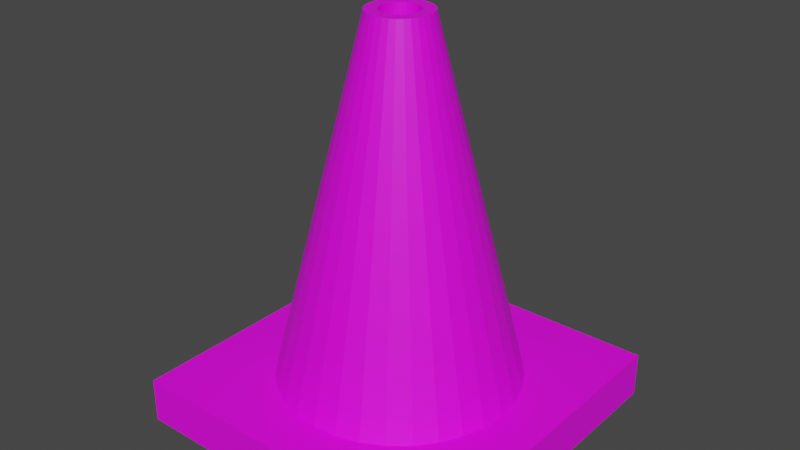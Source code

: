 # Source: cone_blend.blend  (saved by Blender 2.80.75; exported with 4.5.12 LTS)
import bpy
from mathutils import Matrix  # noqa: F401  (used for matrix-valued properties, if any)

bpy.ops.wm.read_factory_settings(use_empty=True)
scene = bpy.context.scene
scene.name = 'Scene'

# ---- collections
col_collection = bpy.data.collections.new('Collection'); scene.collection.children.link(col_collection)

# ---- images (referenced by path relative to the original .blend; pixels are not part of the script)
import os
ASSET_DIR = os.environ.get("B2B_ASSET_DIR", "")  # directory of the original .blend (textures are referenced by path, not embedded)
HERE = os.path.dirname(os.path.abspath(__file__))  # packed textures are extracted next to this script under _unpacked/

def load_image(name, relpath, width, height, colorspace="sRGB"):
    """Load a texture the original file referenced (path relative to the .blend, or extracted next to this script)."""
    p = next((c for c in (os.path.join(HERE, relpath), os.path.join(ASSET_DIR, relpath)) if relpath and os.path.exists(c)), "")
    if p:
        img = bpy.data.images.load(p, check_existing=True)
        img.name = name
    else:  # same state as the original file: an image datablock whose file is absent (Cycles renders it pink)
        img = bpy.data.images.new(name, width, height)
        img.source = "FILE"
        img.filepath = "//" + (relpath or name)
    img.colorspace_settings.name = colorspace
    return img
img_housemat3_png = load_image('houseMat3.png', 'houseMat3.png', 1024, 1024, 'sRGB')

# ---- materials (node trees are filled in below, after node groups)
mat_conematerial = bpy.data.materials.new('ConeMaterial')
mat_conematerial.use_transparent_shadow = False

# ---- material node trees
mat_conematerial.use_nodes = True; mat_conematerial.node_tree.nodes.clear()
_N = mat_conematerial.node_tree.nodes; _L = mat_conematerial.node_tree.links
n0 = _N.new('ShaderNodeOutputMaterial'); n0.name = 'Material Output'; n0.location = (300, 300)
n1 = _N.new('ShaderNodeBsdfPrincipled'); n1.name = 'Principled BSDF'; n1.location = (10, 300)
n1.distribution = 'GGX'
n1.subsurface_method = 'BURLEY'
n1.inputs[3].default_value = 1.45
n1.inputs[27].default_value = (0.0, 0.0, 0.0, 1.0)
n1.inputs[28].default_value = 1.0
n2 = _N.new('ShaderNodeTexImage'); n2.name = 'Image Texture'; n2.location = (-280, 280)
n2.image = img_housemat3_png
_L.new(n1.outputs[0], n0.inputs[0])
_L.new(n2.outputs[0], n1.inputs[0])
n0.is_active_output = True

# ---- world
world_world = bpy.data.worlds.new('World'); scene.world = world_world
world_world.use_nodes = True; world_world.node_tree.nodes.clear()
_N = world_world.node_tree.nodes; _L = world_world.node_tree.links
n0 = _N.new('ShaderNodeOutputWorld'); n0.name = 'World Output'; n0.location = (300, 300)
n1 = _N.new('ShaderNodeBackground'); n1.name = 'Background'; n1.location = (10, 300)
n1.inputs[0].default_value = (0.05088, 0.05088, 0.05088, 1.0)
_L.new(n1.outputs[0], n0.inputs[0])
n0.is_active_output = True
world_world.color = (0.05088, 0.05088, 0.05088)
world_world.use_sun_shadow = False
world_world.sun_shadow_jitter_overblur = 0.0

# ---- meshes
me_cube_001 = bpy.data.meshes.new('Cube.001')
me_cube_001.from_pydata([(-1.0, -1.0, -1.0), (-1.0, -1.0, 1.0), (-1.0, 1.0, -1.0), (-1.0, 1.0, 1.0), (1.0, -1.0, -1.0), (1.0, -1.0, 1.0), (1.0, 1.0, -1.0), (1.0, 1.0, 1.0), (0.0, 0.7553, -0.00876), (3.939e-08, 0.1849, 16.82), (0.1474, 0.7408, -0.00876), (0.03607, 0.1813, 16.82), (0.289, 0.6978, -0.00876), (0.07075, 0.1708, 16.82), (0.4196, 0.628, -0.00876), (0.1027, 0.1537, 16.82), (0.5341, 0.5341, -0.00876), (0.1307, 0.1307, 16.82), (0.628, 0.4196, -0.00876), (0.1537, 0.1027, 16.82), (0.6978, 0.289, -0.00876), (0.1708, 0.07075, 16.82), (0.7408, 0.1474, -0.00876), (0.1813, 0.03607, 16.82), (0.7553, 5.702e-08, -0.00876), (0.1849, 1.87e-07, 16.82), (0.7408, -0.1474, -0.00876), (0.1813, -0.03607, 16.82), (0.6978, -0.289, -0.00876), (0.1708, -0.07075, 16.82), (0.628, -0.4196, -0.00876), (0.1537, -0.1027, 16.82), (0.5341, -0.5341, -0.00876), (0.1307, -0.1307, 16.82), (0.4196, -0.628, -0.00876), (0.1027, -0.1537, 16.82), (0.289, -0.6978, -0.00876), (0.07075, -0.1708, 16.82), (0.1474, -0.7408, -0.00876), (0.03607, -0.1813, 16.82), (-2.461e-07, -0.7553, -0.00876), (-2.086e-08, -0.1849, 16.82), (-0.1474, -0.7408, -0.00876), (-0.03607, -0.1813, 16.82), (-0.289, -0.6978, -0.00876), (-0.07075, -0.1708, 16.82), (-0.4196, -0.628, -0.00876), (-0.1027, -0.1537, 16.82), (-0.5341, -0.5341, -0.00876), (-0.1307, -0.1307, 16.82), (-0.628, -0.4196, -0.00876), (-0.1537, -0.1027, 16.82), (-0.6978, -0.289, -0.00876), (-0.1708, -0.07075, 16.82), (-0.7408, -0.1474, -0.00876), (-0.1813, -0.03607, 16.82), (-0.7553, 7.293e-07, -0.00876), (-0.1849, 3.516e-07, 16.82), (-0.7408, 0.1474, -0.00876), (-0.1813, 0.03607, 16.82), (-0.6978, 0.289, -0.00876), (-0.1708, 0.07076, 16.82), (-0.628, 0.4196, -0.00876), (-0.1537, 0.1027, 16.82), (-0.5341, 0.5341, -0.00876), (-0.1307, 0.1307, 16.82), (-0.4196, 0.628, -0.00876), (-0.1027, 0.1537, 16.82), (-0.289, 0.6978, -0.00876), (-0.07075, 0.1708, 16.82), (-0.1474, 0.7408, -0.00876), (-0.03607, 0.1813, 16.82), (2.586e-08, 0.3808, 11.04), (0.0743, 0.3735, 11.04), (0.1457, 0.3518, 11.04), (0.2116, 0.3167, 11.04), (0.2693, 0.2693, 11.04), (0.3167, 0.2116, 11.04), (0.3518, 0.1457, 11.04), (0.3735, 0.0743, 11.04), (0.3808, 1.423e-07, 11.04), (0.3735, -0.0743, 11.04), (0.3518, -0.1457, 11.04), (0.3167, -0.2116, 11.04), (0.2693, -0.2693, 11.04), (0.2116, -0.3167, 11.04), (0.1457, -0.3518, 11.04), (0.0743, -0.3735, 11.04), (-9.823e-08, -0.3808, 11.04), (-0.0743, -0.3735, 11.04), (-0.1457, -0.3518, 11.04), (-0.2116, -0.3167, 11.04), (-0.2693, -0.2693, 11.04), (-0.3167, -0.2116, 11.04), (-0.3518, -0.1457, 11.04), (-0.3735, -0.0743, 11.04), (-0.3808, 4.813e-07, 11.04), (-0.3735, 0.0743, 11.04), (-0.3518, 0.1457, 11.04), (-0.3167, 0.2116, 11.04), (-0.2693, 0.2693, 11.04), (-0.2116, 0.3167, 11.04), (-0.1457, 0.3518, 11.04), (-0.0743, 0.3735, 11.04), (0.09407, 0.4729, 8.05), (0.1845, 0.4455, 8.05), (0.2679, 0.4009, 8.05), (0.341, 0.341, 8.05), (0.4009, 0.2679, 8.05), (0.4455, 0.1845, 8.05), (0.4729, 0.09407, 8.05), (0.4822, 1.192e-07, 8.05), (0.4729, -0.09407, 8.05), (0.4455, -0.1845, 8.05), (0.4009, -0.2679, 8.05), (0.341, -0.341, 8.05), (0.2679, -0.4009, 8.05), (0.1845, -0.4455, 8.05), (0.09407, -0.4729, 8.05), (-1.383e-07, -0.4822, 8.05), (-0.09407, -0.4729, 8.05), (-0.1845, -0.4455, 8.05), (-0.2679, -0.4009, 8.05), (-0.341, -0.341, 8.05), (-0.4009, -0.2679, 8.05), (-0.4455, -0.1845, 8.05), (-0.4729, -0.09407, 8.05), (-0.4822, 5.484e-07, 8.05), (-0.4729, 0.09407, 8.05), (-0.4455, 0.1845, 8.05), (-0.4009, 0.2679, 8.05), (-0.341, 0.341, 8.05), (-0.2679, 0.4009, 8.05), (-0.1845, 0.4455, 8.05), (-0.09407, 0.4729, 8.05), (1.886e-08, 0.4822, 8.05), (0.02215, 0.1114, 16.82), (4.872e-08, 0.1135, 16.82), (0.04345, 0.1049, 16.82), (0.06308, 0.09441, 16.82), (0.08029, 0.08029, 16.82), (0.09441, 0.06308, 16.82), (0.1049, 0.04345, 16.82), (0.1114, 0.02215, 16.82), (0.1135, 2.04e-07, 16.82), (0.1114, -0.02215, 16.82), (0.1049, -0.04345, 16.82), (0.09441, -0.06308, 16.82), (0.08029, -0.08029, 16.82), (0.06308, -0.09441, 16.82), (0.04345, -0.1049, 16.82), (0.02215, -0.1114, 16.82), (1.172e-08, -0.1135, 16.82), (-0.02215, -0.1114, 16.82), (-0.04345, -0.1049, 16.82), (-0.06308, -0.09441, 16.82), (-0.08029, -0.08029, 16.82), (-0.09441, -0.06308, 16.82), (-0.1049, -0.04345, 16.82), (-0.1114, -0.02215, 16.82), (-0.1135, 3.05e-07, 16.82), (-0.1114, 0.02215, 16.82), (-0.1049, 0.04345, 16.82), (-0.09441, 0.06308, 16.82), (-0.08029, 0.08029, 16.82), (-0.06308, 0.09441, 16.82), (-0.04345, 0.1049, 16.82), (-0.02215, 0.1114, 16.82), (0.02215, 0.1114, 14.8), (2.647e-07, 0.1135, 14.8), (0.04345, 0.1049, 14.8), (0.06308, 0.09441, 14.8), (0.08029, 0.08029, 14.8), (0.09441, 0.06308, 14.8), (0.1049, 0.04345, 14.8), (0.1114, 0.02215, 14.8), (0.1135, 2.04e-07, 14.8), (0.1114, -0.02215, 14.8), (0.1049, -0.04345, 14.8), (0.09441, -0.06308, 14.8), (0.08029, -0.08029, 14.8), (0.06308, -0.09441, 14.8), (0.04345, -0.1049, 14.8), (0.02215, -0.1114, 14.8), (2.277e-07, -0.1135, 14.8), (-0.02215, -0.1114, 14.8), (-0.04345, -0.1049, 14.8), (-0.06308, -0.09441, 14.8), (-0.08029, -0.08029, 14.8), (-0.09441, -0.06308, 14.8), (-0.1049, -0.04345, 14.8), (-0.1114, -0.02215, 14.8), (-0.1135, 3.05e-07, 14.8), (-0.1114, 0.02215, 14.8), (-0.1049, 0.04345, 14.8), (-0.09441, 0.06308, 14.8), (-0.08029, 0.08029, 14.8), (-0.06308, 0.09441, 14.8), (-0.04345, 0.1049, 14.8), (-0.02215, 0.1114, 14.8)], [], [(0, 1, 3, 2), (2, 3, 7, 6), (6, 7, 5, 4), (4, 5, 1, 0), (2, 6, 4, 0), (7, 3, 1, 5), (72, 9, 11, 73), (73, 11, 13, 74), (74, 13, 15, 75), (75, 15, 17, 76), (76, 17, 19, 77), (77, 19, 21, 78), (78, 21, 23, 79), (79, 23, 25, 80), (80, 25, 27, 81), (81, 27, 29, 82), (82, 29, 31, 83), (83, 31, 33, 84), (84, 33, 35, 85), (85, 35, 37, 86), (86, 37, 39, 87), (87, 39, 41, 88), (88, 41, 43, 89), (89, 43, 45, 90), (90, 45, 47, 91), (91, 47, 49, 92), (92, 49, 51, 93), (93, 51, 53, 94), (94, 53, 55, 95), (95, 55, 57, 96), (96, 57, 59, 97), (97, 59, 61, 98), (98, 61, 63, 99), (99, 63, 65, 100), (100, 65, 67, 101), (101, 67, 69, 102), (21, 19, 141, 142), (102, 69, 71, 103), (103, 71, 9, 72), (8, 10, 12, 14, 16, 18, 20, 22, 24, 26, 28, 30, 32, 34, 36, 38, 40, 42, 44, 46, 48, 50, 52, 54, 56, 58, 60, 62, 64, 66, 68, 70), (134, 103, 72, 135), (133, 102, 103, 134), (132, 101, 102, 133), (131, 100, 101, 132), (130, 99, 100, 131), (129, 98, 99, 130), (128, 97, 98, 129), (127, 96, 97, 128), (126, 95, 96, 127), (125, 94, 95, 126), (124, 93, 94, 125), (123, 92, 93, 124), (122, 91, 92, 123), (121, 90, 91, 122), (120, 89, 90, 121), (119, 88, 89, 120), (118, 87, 88, 119), (117, 86, 87, 118), (116, 85, 86, 117), (115, 84, 85, 116), (114, 83, 84, 115), (113, 82, 83, 114), (112, 81, 82, 113), (111, 80, 81, 112), (110, 79, 80, 111), (109, 78, 79, 110), (108, 77, 78, 109), (107, 76, 77, 108), (106, 75, 76, 107), (105, 74, 75, 106), (104, 73, 74, 105), (135, 72, 73, 104), (8, 135, 104, 10), (10, 104, 105, 12), (12, 105, 106, 14), (14, 106, 107, 16), (16, 107, 108, 18), (18, 108, 109, 20), (20, 109, 110, 22), (22, 110, 111, 24), (24, 111, 112, 26), (26, 112, 113, 28), (28, 113, 114, 30), (30, 114, 115, 32), (32, 115, 116, 34), (34, 116, 117, 36), (36, 117, 118, 38), (38, 118, 119, 40), (40, 119, 120, 42), (42, 120, 121, 44), (44, 121, 122, 46), (46, 122, 123, 48), (48, 123, 124, 50), (50, 124, 125, 52), (52, 125, 126, 54), (54, 126, 127, 56), (56, 127, 128, 58), (58, 128, 129, 60), (60, 129, 130, 62), (62, 130, 131, 64), (64, 131, 132, 66), (66, 132, 133, 68), (68, 133, 134, 70), (70, 134, 135, 8), (158, 157, 189, 190), (39, 37, 150, 151), (57, 55, 159, 160), (13, 11, 136, 138), (31, 29, 146, 147), (49, 47, 155, 156), (67, 65, 164, 165), (23, 21, 142, 143), (41, 39, 151, 152), (59, 57, 160, 161), (15, 13, 138, 139), (33, 31, 147, 148), (51, 49, 156, 157), (69, 67, 165, 166), (25, 23, 143, 144), (43, 41, 152, 153), (61, 59, 161, 162), (17, 15, 139, 140), (35, 33, 148, 149), (53, 51, 157, 158), (71, 69, 166, 167), (27, 25, 144, 145), (45, 43, 153, 154), (63, 61, 162, 163), (19, 17, 140, 141), (37, 35, 149, 150), (11, 9, 137, 136), (55, 53, 158, 159), (9, 71, 167, 137), (29, 27, 145, 146), (47, 45, 154, 155), (65, 63, 163, 164), (168, 169, 199, 198, 197, 196, 195, 194, 193, 192, 191, 190, 189, 188, 187, 186, 185, 184, 183, 182, 181, 180, 179, 178, 177, 176, 175, 174, 173, 172, 171, 170), (145, 144, 176, 177), (159, 158, 190, 191), (146, 145, 177, 178), (160, 159, 191, 192), (147, 146, 178, 179), (161, 160, 192, 193), (148, 147, 179, 180), (162, 161, 193, 194), (149, 148, 180, 181), (163, 162, 194, 195), (150, 149, 181, 182), (136, 137, 169, 168), (164, 163, 195, 196), (151, 150, 182, 183), (138, 136, 168, 170), (165, 164, 196, 197), (152, 151, 183, 184), (139, 138, 170, 171), (166, 165, 197, 198), (153, 152, 184, 185), (140, 139, 171, 172), (167, 166, 198, 199), (154, 153, 185, 186), (141, 140, 172, 173), (137, 167, 199, 169), (155, 154, 186, 187), (142, 141, 173, 174), (156, 155, 187, 188), (143, 142, 174, 175), (157, 156, 188, 189), (144, 143, 175, 176)])
_uv = me_cube_001.uv_layers.new(name='UVMap')
_uv.uv.foreach_set('vector', [0.8058, 0.3439, 0.7567, 0.3439, 0.7567, 0.3197, 0.8058, 0.3197, 0.8623, 0.3716, 0.8132, 0.3716, 0.8132, 0.3475, 0.8623, 0.3475, 0.8623, 0.3439, 0.8132, 0.3439, 0.8132, 0.3197, 0.8623, 0.3197, 0.8058, 0.3716, 0.7567, 0.3716, 0.7567, 0.3475, 0.8058, 0.3475, 0.7567, 0.2643, 0.8058, 0.2643, 0.8058, 0.2884, 0.7567, 0.2884, 0.2218, 0.506, 0.2218, 0.5301, 0.1727, 0.5301, 0.1727, 0.506, 0.154, 0.625, 0.154, 0.6948, 0.1531, 0.6948, 0.1521, 0.625, 0.1521, 0.625, 0.1531, 0.6948, 0.1522, 0.6948, 0.1504, 0.625, 0.1504, 0.625, 0.1522, 0.6948, 0.1515, 0.6948, 0.1488, 0.625, 0.1488, 0.625, 0.1515, 0.6948, 0.1508, 0.6948, 0.1474, 0.625, 0.1304, 0.625, 0.127, 0.6948, 0.1263, 0.6948, 0.129, 0.625, 0.129, 0.625, 0.1263, 0.6948, 0.1255, 0.6948, 0.1274, 0.625, 0.1274, 0.625, 0.1255, 0.6948, 0.1247, 0.6948, 0.1256, 0.625, 0.1256, 0.625, 0.1247, 0.6948, 0.1238, 0.6948, 0.1238, 0.625, 0.1238, 0.625, 0.1238, 0.6948, 0.1229, 0.6948, 0.122, 0.625, 0.122, 0.625, 0.1229, 0.6948, 0.1221, 0.6948, 0.1202, 0.625, 0.1202, 0.625, 0.1221, 0.6948, 0.1213, 0.6948, 0.1186, 0.625, 0.1186, 0.625, 0.1213, 0.6948, 0.1206, 0.6948, 0.1172, 0.625, 0.0701, 0.625, 0.0667, 0.6948, 0.06601, 0.6948, 0.06868, 0.625, 0.06868, 0.625, 0.06601, 0.6948, 0.06523, 0.6948, 0.06707, 0.625, 0.06707, 0.625, 0.06523, 0.6948, 0.06437, 0.6948, 0.06531, 0.625, 0.06531, 0.625, 0.06437, 0.6948, 0.06349, 0.6948, 0.06349, 0.625, 0.06349, 0.625, 0.06349, 0.6948, 0.0626, 0.6948, 0.06166, 0.625, 0.06166, 0.625, 0.0626, 0.6948, 0.06175, 0.6948, 0.05991, 0.625, 0.05991, 0.625, 0.06175, 0.6948, 0.06097, 0.6948, 0.05829, 0.625, 0.05829, 0.625, 0.06097, 0.6948, 0.06028, 0.6948, 0.05688, 0.625, 0.1003, 0.625, 0.09686, 0.6948, 0.09617, 0.6948, 0.09885, 0.625, 0.09885, 0.625, 0.09617, 0.6948, 0.09539, 0.6948, 0.09723, 0.625, 0.09723, 0.625, 0.09539, 0.6948, 0.09454, 0.6948, 0.09547, 0.625, 0.09547, 0.625, 0.09454, 0.6948, 0.09365, 0.6948, 0.09365, 0.625, 0.09365, 0.625, 0.09365, 0.6948, 0.09276, 0.6948, 0.09183, 0.625, 0.09183, 0.625, 0.09276, 0.6948, 0.09191, 0.6948, 0.09007, 0.625, 0.09007, 0.625, 0.09191, 0.6948, 0.09113, 0.6948, 0.08846, 0.625, 0.08846, 0.625, 0.09113, 0.6948, 0.09044, 0.6948, 0.08704, 0.625, 0.1606, 0.625, 0.1572, 0.6948, 0.1565, 0.6948, 0.1592, 0.625, 0.1592, 0.625, 0.1565, 0.6948, 0.1557, 0.6948, 0.1576, 0.625, 0.232, 0.5258, 0.2329, 0.5259, 0.232, 0.5267, 0.2315, 0.5266, 0.1576, 0.625, 0.1557, 0.6948, 0.1549, 0.6948, 0.1558, 0.625, 0.1558, 0.625, 0.1549, 0.6948, 0.154, 0.6948, 0.154, 0.625, 0.2652, 0.486, 0.2652, 0.4878, 0.2645, 0.4895, 0.2631, 0.4912, 0.2611, 0.4927, 0.2585, 0.4939, 0.2555, 0.4949, 0.2521, 0.4956, 0.2486, 0.4959, 0.2449, 0.4959, 0.2414, 0.4956, 0.238, 0.4949, 0.235, 0.4939, 0.2324, 0.4927, 0.2304, 0.4912, 0.229, 0.4895, 0.2283, 0.4878, 0.2283, 0.486, 0.229, 0.4842, 0.2304, 0.4826, 0.2324, 0.4811, 0.235, 0.4798, 0.238, 0.4789, 0.2414, 0.4782, 0.2449, 0.4778, 0.2486, 0.4778, 0.2521, 0.4782, 0.2555, 0.4789, 0.2585, 0.4798, 0.2611, 0.4811, 0.2631, 0.4826, 0.2645, 0.4842, 0.5443, 0.8709, 0.5438, 0.907, 0.542, 0.907, 0.542, 0.8709, 0.5465, 0.8709, 0.5456, 0.907, 0.5438, 0.907, 0.5443, 0.8709, 0.5486, 0.8709, 0.5472, 0.907, 0.5456, 0.907, 0.5465, 0.8709, 0.5503, 0.871, 0.5486, 0.907, 0.5472, 0.907, 0.5486, 0.8709, 0.4751, 0.8709, 0.4765, 0.907, 0.475, 0.907, 0.4733, 0.871, 0.4771, 0.8709, 0.4781, 0.907, 0.4765, 0.907, 0.4751, 0.8709, 0.4793, 0.8709, 0.4798, 0.907, 0.4781, 0.907, 0.4771, 0.8709, 0.4817, 0.8709, 0.4817, 0.907, 0.4798, 0.907, 0.4793, 0.8709, 0.484, 0.8709, 0.4835, 0.907, 0.4817, 0.907, 0.4817, 0.8709, 0.4862, 0.8709, 0.4852, 0.907, 0.4835, 0.907, 0.484, 0.8709, 0.4882, 0.8709, 0.4868, 0.907, 0.4852, 0.907, 0.4862, 0.8709, 0.49, 0.871, 0.4883, 0.907, 0.4868, 0.907, 0.4882, 0.8709, 0.4449, 0.8709, 0.4463, 0.907, 0.4449, 0.907, 0.4431, 0.871, 0.447, 0.8709, 0.4479, 0.907, 0.4463, 0.907, 0.4449, 0.8709, 0.4492, 0.8709, 0.4497, 0.907, 0.4479, 0.907, 0.447, 0.8709, 0.4515, 0.8709, 0.4515, 0.907, 0.4497, 0.907, 0.4492, 0.8709, 0.4538, 0.8709, 0.4533, 0.907, 0.4515, 0.907, 0.4515, 0.8709, 0.456, 0.8709, 0.4551, 0.907, 0.4533, 0.907, 0.4538, 0.8709, 0.4581, 0.8709, 0.4567, 0.907, 0.4551, 0.907, 0.456, 0.8709, 0.4599, 0.871, 0.4581, 0.907, 0.4567, 0.907, 0.4581, 0.8709, 0.5052, 0.8709, 0.5066, 0.907, 0.5052, 0.907, 0.5034, 0.871, 0.5073, 0.8709, 0.5082, 0.907, 0.5066, 0.907, 0.5052, 0.8709, 0.5095, 0.8709, 0.51, 0.907, 0.5082, 0.907, 0.5073, 0.8709, 0.5118, 0.8709, 0.5118, 0.907, 0.51, 0.907, 0.5095, 0.8709, 0.5141, 0.8709, 0.5136, 0.907, 0.5118, 0.907, 0.5118, 0.8709, 0.5163, 0.8709, 0.5154, 0.907, 0.5136, 0.907, 0.5141, 0.8709, 0.5184, 0.8709, 0.517, 0.907, 0.5154, 0.907, 0.5163, 0.8709, 0.5202, 0.871, 0.5184, 0.907, 0.517, 0.907, 0.5184, 0.8709, 0.5354, 0.8709, 0.5368, 0.907, 0.5354, 0.907, 0.5336, 0.871, 0.5374, 0.8709, 0.5384, 0.907, 0.5368, 0.907, 0.5354, 0.8709, 0.5397, 0.8709, 0.5401, 0.907, 0.5384, 0.907, 0.5374, 0.8709, 0.542, 0.8709, 0.542, 0.907, 0.5401, 0.907, 0.5397, 0.8709, 0.154, 0.4917, 0.154, 0.5889, 0.1517, 0.5889, 0.1504, 0.4917, 0.1504, 0.4917, 0.1517, 0.5889, 0.1494, 0.5889, 0.1469, 0.4917, 0.1469, 0.4917, 0.1494, 0.5889, 0.1474, 0.589, 0.1437, 0.4917, 0.1437, 0.4917, 0.1474, 0.589, 0.1456, 0.589, 0.1409, 0.4918, 0.1369, 0.4918, 0.1322, 0.589, 0.1304, 0.589, 0.1341, 0.4917, 0.1341, 0.4917, 0.1304, 0.589, 0.1283, 0.5889, 0.1309, 0.4917, 0.1309, 0.4917, 0.1283, 0.5889, 0.1261, 0.5889, 0.1274, 0.4917, 0.1274, 0.4917, 0.1261, 0.5889, 0.1238, 0.5889, 0.1238, 0.4917, 0.1238, 0.4917, 0.1238, 0.5889, 0.1215, 0.5889, 0.1202, 0.4917, 0.1202, 0.4917, 0.1215, 0.5889, 0.1193, 0.5889, 0.1167, 0.4917, 0.1167, 0.4917, 0.1193, 0.5889, 0.1172, 0.589, 0.1135, 0.4917, 0.1135, 0.4917, 0.1172, 0.589, 0.1154, 0.589, 0.1107, 0.4918, 0.0766, 0.4918, 0.07186, 0.589, 0.07007, 0.589, 0.07379, 0.4917, 0.07379, 0.4917, 0.07007, 0.589, 0.06802, 0.5889, 0.07059, 0.4917, 0.07059, 0.4917, 0.06802, 0.5889, 0.0658, 0.5889, 0.06711, 0.4917, 0.06711, 0.4917, 0.0658, 0.5889, 0.06349, 0.5889, 0.06349, 0.4917, 0.06349, 0.4917, 0.06349, 0.5889, 0.06118, 0.5889, 0.05987, 0.4917, 0.05987, 0.4917, 0.06118, 0.5889, 0.05896, 0.5889, 0.05639, 0.4917, 0.05639, 0.4917, 0.05896, 0.5889, 0.05691, 0.589, 0.05319, 0.4917, 0.05319, 0.4917, 0.05691, 0.589, 0.05512, 0.589, 0.05038, 0.4918, 0.1068, 0.4918, 0.102, 0.589, 0.1002, 0.589, 0.104, 0.4917, 0.104, 0.4917, 0.1002, 0.589, 0.09818, 0.5889, 0.1007, 0.4917, 0.1007, 0.4917, 0.09818, 0.5889, 0.09596, 0.5889, 0.09727, 0.4917, 0.09727, 0.4917, 0.09596, 0.5889, 0.09365, 0.5889, 0.09365, 0.4917, 0.09365, 0.4917, 0.09365, 0.5889, 0.09134, 0.5889, 0.09003, 0.4917, 0.09003, 0.4917, 0.09134, 0.5889, 0.08912, 0.5889, 0.08655, 0.4917, 0.08655, 0.4917, 0.08912, 0.5889, 0.08707, 0.589, 0.08335, 0.4917, 0.08335, 0.4917, 0.08707, 0.589, 0.08528, 0.589, 0.08054, 0.4918, 0.1671, 0.4918, 0.1623, 0.589, 0.1606, 0.589, 0.1643, 0.4917, 0.1643, 0.4917, 0.1606, 0.589, 0.1585, 0.5889, 0.1611, 0.4917, 0.1611, 0.4917, 0.1585, 0.5889, 0.1563, 0.5889, 0.1576, 0.4917, 0.1576, 0.4917, 0.1563, 0.5889, 0.154, 0.5889, 0.154, 0.4917, 0.2358, 0.5235, 0.2353, 0.5235, 0.2353, 0.4991, 0.2358, 0.4991, 0.2262, 0.5277, 0.2264, 0.5272, 0.2281, 0.5275, 0.2279, 0.5278, 0.2312, 0.5301, 0.2303, 0.5301, 0.2305, 0.5292, 0.231, 0.5292, 0.2347, 0.5268, 0.2351, 0.5272, 0.2334, 0.5275, 0.2332, 0.5272, 0.2278, 0.5262, 0.2286, 0.5259, 0.2294, 0.5267, 0.229, 0.5268, 0.2278, 0.5296, 0.2272, 0.5293, 0.2286, 0.5288, 0.229, 0.5289, 0.2347, 0.5289, 0.2342, 0.5293, 0.2329, 0.5288, 0.2332, 0.5285, 0.2312, 0.5257, 0.232, 0.5258, 0.2315, 0.5266, 0.231, 0.5265, 0.2262, 0.5281, 0.2262, 0.5277, 0.2279, 0.5278, 0.2279, 0.528, 0.232, 0.53, 0.2312, 0.5301, 0.231, 0.5292, 0.2315, 0.5292, 0.2342, 0.5265, 0.2347, 0.5268, 0.2332, 0.5272, 0.2329, 0.527, 0.2272, 0.5265, 0.2278, 0.5262, 0.229, 0.5268, 0.2286, 0.527, 0.2286, 0.5299, 0.2278, 0.5296, 0.229, 0.5289, 0.2294, 0.5291, 0.2351, 0.5285, 0.2347, 0.5289, 0.2332, 0.5285, 0.2334, 0.5283, 0.2303, 0.5257, 0.2312, 0.5257, 0.231, 0.5265, 0.2305, 0.5265, 0.2264, 0.5285, 0.2262, 0.5281, 0.2279, 0.528, 0.2281, 0.5283, 0.2329, 0.5299, 0.232, 0.53, 0.2315, 0.5292, 0.232, 0.5291, 0.2336, 0.5262, 0.2342, 0.5265, 0.2329, 0.527, 0.2325, 0.5268, 0.2267, 0.5268, 0.2272, 0.5265, 0.2286, 0.527, 0.2283, 0.5272, 0.2294, 0.53, 0.2286, 0.5299, 0.2294, 0.5291, 0.2299, 0.5292, 0.2352, 0.5281, 0.2351, 0.5285, 0.2334, 0.5283, 0.2335, 0.528, 0.2294, 0.5258, 0.2303, 0.5257, 0.2305, 0.5265, 0.2299, 0.5266, 0.2267, 0.5289, 0.2264, 0.5285, 0.2281, 0.5283, 0.2283, 0.5285, 0.2336, 0.5296, 0.2329, 0.5299, 0.232, 0.5291, 0.2325, 0.5289, 0.2329, 0.5259, 0.2336, 0.5262, 0.2325, 0.5268, 0.232, 0.5267, 0.2264, 0.5272, 0.2267, 0.5268, 0.2283, 0.5272, 0.2281, 0.5275, 0.2351, 0.5272, 0.2352, 0.5277, 0.2335, 0.5278, 0.2334, 0.5275, 0.2303, 0.5301, 0.2294, 0.53, 0.2299, 0.5292, 0.2305, 0.5292, 0.2352, 0.5277, 0.2352, 0.5281, 0.2335, 0.528, 0.2335, 0.5278, 0.2286, 0.5259, 0.2294, 0.5258, 0.2299, 0.5266, 0.2294, 0.5267, 0.2272, 0.5293, 0.2267, 0.5289, 0.2283, 0.5285, 0.2286, 0.5288, 0.2342, 0.5293, 0.2336, 0.5296, 0.2325, 0.5289, 0.2329, 0.5288, 0.2363, 0.527, 0.2363, 0.5268, 0.2364, 0.5265, 0.2367, 0.5263, 0.237, 0.526, 0.2373, 0.5258, 0.2378, 0.5257, 0.2383, 0.5256, 0.2388, 0.5255, 0.2394, 0.5255, 0.2399, 0.5256, 0.2404, 0.5257, 0.2409, 0.5258, 0.2413, 0.526, 0.2416, 0.5263, 0.2418, 0.5265, 0.2419, 0.5268, 0.2419, 0.527, 0.2418, 0.5273, 0.2416, 0.5275, 0.2413, 0.5278, 0.2409, 0.528, 0.2404, 0.5281, 0.2399, 0.5282, 0.2394, 0.5283, 0.2388, 0.5283, 0.2383, 0.5282, 0.2378, 0.5281, 0.2373, 0.528, 0.237, 0.5278, 0.2367, 0.5275, 0.2364, 0.5273, 0.2318, 0.4991, 0.2323, 0.4991, 0.2323, 0.5235, 0.2318, 0.5235, 0.2363, 0.5235, 0.2358, 0.5235, 0.2358, 0.4991, 0.2363, 0.4991, 0.2313, 0.4991, 0.2318, 0.4991, 0.2318, 0.5235, 0.2313, 0.5235, 0.2369, 0.5235, 0.2363, 0.5235, 0.2363, 0.4991, 0.2369, 0.4991, 0.2308, 0.4991, 0.2313, 0.4991, 0.2313, 0.5235, 0.2308, 0.5235, 0.2374, 0.5235, 0.2369, 0.5235, 0.2369, 0.4991, 0.2374, 0.4991, 0.2304, 0.4991, 0.2308, 0.4991, 0.2308, 0.5235, 0.2304, 0.5235, 0.2379, 0.5235, 0.2374, 0.5235, 0.2374, 0.4991, 0.2379, 0.4991, 0.2429, 0.4991, 0.2434, 0.4991, 0.2434, 0.5235, 0.2429, 0.5235, 0.2384, 0.5235, 0.2379, 0.5235, 0.2379, 0.4991, 0.2384, 0.4991, 0.2425, 0.4991, 0.2429, 0.4991, 0.2429, 0.5235, 0.2425, 0.5235, 0.2273, 0.4991, 0.2278, 0.4991, 0.2278, 0.5235, 0.2273, 0.5235, 0.2388, 0.5235, 0.2384, 0.5235, 0.2384, 0.4991, 0.2388, 0.4991, 0.2419, 0.4991, 0.2425, 0.4991, 0.2425, 0.5235, 0.2419, 0.5235, 0.2267, 0.4991, 0.2273, 0.4991, 0.2273, 0.5235, 0.2267, 0.5235, 0.2293, 0.4991, 0.2298, 0.4991, 0.2298, 0.5235, 0.2293, 0.5235, 0.2414, 0.4991, 0.2419, 0.4991, 0.2419, 0.5235, 0.2414, 0.5235, 0.2262, 0.4991, 0.2267, 0.4991, 0.2267, 0.5235, 0.2262, 0.5235, 0.2289, 0.4991, 0.2293, 0.4991, 0.2293, 0.5235, 0.2289, 0.5235, 0.2409, 0.4991, 0.2414, 0.4991, 0.2414, 0.5235, 0.2409, 0.5235, 0.2258, 0.4991, 0.2262, 0.4991, 0.2262, 0.5235, 0.2258, 0.5235, 0.2283, 0.4991, 0.2289, 0.4991, 0.2289, 0.5235, 0.2283, 0.5235, 0.2403, 0.4991, 0.2409, 0.4991, 0.2409, 0.5235, 0.2403, 0.5235, 0.2339, 0.4991, 0.2343, 0.4991, 0.2343, 0.5235, 0.2339, 0.5235, 0.2278, 0.4991, 0.2283, 0.4991, 0.2283, 0.5235, 0.2278, 0.5235, 0.2398, 0.4991, 0.2403, 0.4991, 0.2403, 0.5235, 0.2398, 0.5235, 0.2334, 0.4991, 0.2339, 0.4991, 0.2339, 0.5235, 0.2334, 0.5235, 0.2394, 0.4991, 0.2398, 0.4991, 0.2398, 0.5235, 0.2394, 0.5235, 0.2329, 0.4991, 0.2334, 0.4991, 0.2334, 0.5235, 0.2329, 0.5235, 0.2353, 0.5235, 0.2349, 0.5235, 0.2349, 0.4991, 0.2353, 0.4991, 0.2323, 0.4991, 0.2329, 0.4991, 0.2329, 0.5235, 0.2323, 0.5235])
me_cube_001.materials.append(mat_conematerial)
me_cube_001.use_remesh_preserve_volume = False
me_cube_001.use_remesh_preserve_attributes = False
me_cube_001.use_mirror_vertex_groups = False
me_cube_001.update()

# ---- objects
ob_cone = bpy.data.objects.new('Cone', me_cube_001)

# ---- transforms, parenting, visibility, modifiers, constraints
ob_cone.location = (0.0, 0.0, -0.05327)
ob_cone.scale = (0.2722, 0.2722, 0.03672)
ob_cone.lineart.crease_threshold = 0.0

# ---- collection membership
col_collection.objects.link(ob_cone)

# ---- scene / render settings (as saved in the file)
scene.frame_start = 1; scene.frame_end = 250; scene.frame_set(1)
scene.render.engine = 'BLENDER_EEVEE_NEXT'
scene.cycles.use_denoising = False
scene.cycles.samples = 128
scene.cycles.sampling_pattern = 'TABULATED_SOBOL'
scene.cycles.use_adaptive_sampling = False
scene.cycles.use_light_tree = False
scene.view_settings.view_transform = 'Filmic'
bpy.context.view_layer.update()

# ---- added for rendering (the .blend has no active camera and no usable light): camera, sun
cam_auto = bpy.data.cameras.new('AutoCamera')
cam_auto.lens = 50.0
cam_auto.sensor_width = 36.0
cam_auto.clip_end = 1000.0
ob_auto_camera = bpy.data.objects.new('AutoCamera', cam_auto)
scene.collection.objects.link(ob_auto_camera)
ob_auto_camera.location = (0.935035, -1.12204, 0.985286)
ob_auto_camera.rotation_euler = (1.09748, -7.21219e-08, 0.694738)
scene.camera = ob_auto_camera
light_auto_sun = bpy.data.lights.new('AutoSun', 'SUN')
light_auto_sun.energy = 3.0
light_auto_sun.angle = 0.0523599
ob_auto_sun = bpy.data.objects.new('AutoSun', light_auto_sun)
scene.collection.objects.link(ob_auto_sun)
ob_auto_sun.rotation_euler = (0.872665, 0.174533, 0.523599)
bpy.context.view_layer.update()
